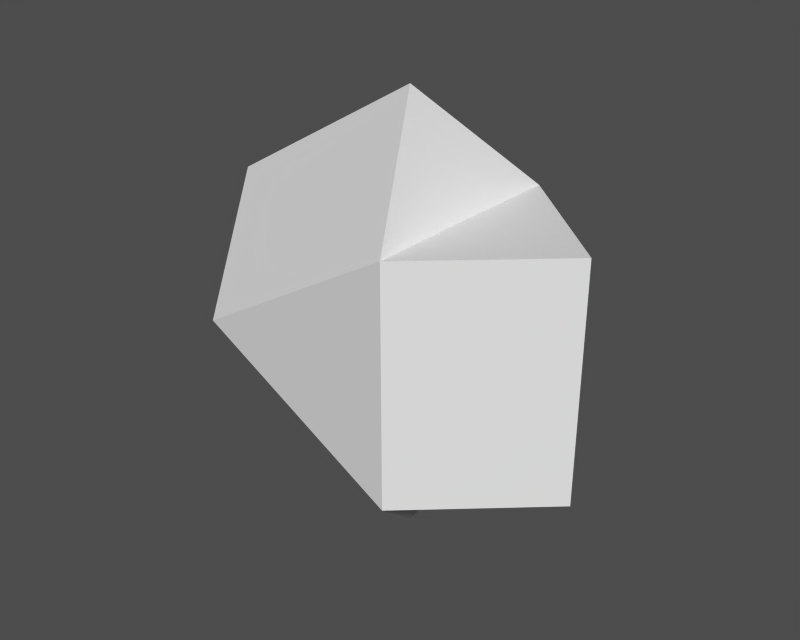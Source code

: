 # Source: tripleBase.blend  (saved by Blender 2.11.0; exported with 4.5.12 LTS)
import bpy
from mathutils import Matrix  # noqa: F401  (used for matrix-valued properties, if any)

bpy.ops.wm.read_factory_settings(use_empty=True)
scene = bpy.context.scene
scene.name = '1'

# ---- collections
col_collection_1 = bpy.data.collections.new('Collection 1'); scene.collection.children.link(col_collection_1)

# ---- meshes
me_plane = bpy.data.meshes.new('Plane')
me_plane.from_pydata([(0.2117, 0.3539, -0.3667), (-0.4234, 0.3539, 2.98e-08), (0.2117, 0.3539, 0.3667), (0.2117, -0.3318, 0.3667), (-0.4234, -0.3318, 2.98e-08), (0.2117, -0.3318, -0.3667), (0.02428, 0.007469, -0.6914), (-0.6109, 0.007469, -0.3247), (-0.6126, 0.01106, 0.3276), (0.02258, 0.01106, 0.6943), (0.59, 0.008693, -0.3667), (0.59, 0.008693, 0.3667)], [], [(4, 7, 6, 5), (0, 6, 7, 1), (4, 1, 7), (0, 5, 6), (3, 9, 8, 4), (1, 4, 8), (1, 8, 9, 2), (3, 2, 9), (5, 0, 10), (5, 10, 11, 3), (2, 3, 11), (10, 0, 2, 11), (2, 0, 1), (4, 5, 3)])
me_plane.use_remesh_preserve_volume = False
me_plane.use_remesh_preserve_attributes = False
me_plane.use_mirror_vertex_groups = False
me_plane.update()

# ---- objects
ob_plane = bpy.data.objects.new('Plane', me_plane)

# ---- transforms, parenting, visibility, modifiers, constraints
ob_plane.location = (0.0, 0.0, 0.0)
ob_plane.lock_rotations_4d = False
ob_plane.empty_display_type = 'ARROWS'
ob_plane.color = (0.0, 0.0, 0.0, 0.0)
ob_plane.lineart.crease_threshold = 0.0

# ---- collection membership
col_collection_1.objects.link(ob_plane)

# ---- scene / render settings (as saved in the file)
scene.frame_start = 1; scene.frame_end = 250; scene.frame_set(1)
scene.render.engine = 'BLENDER_EEVEE_NEXT'
scene.render.image_settings.file_format = 'TARGA'
scene.render.image_settings.color_mode = 'RGB'
scene.render.image_settings.quality = 95
scene.render.image_settings.compression = 95
scene.render.resolution_x = 320
scene.render.resolution_y = 256
scene.render.fps = 25
scene.render.dither_intensity = 0.0
scene.render.use_compositing = False
scene.render.use_sequencer = False
scene.render.use_file_extension = False
scene.render.bake_bias = 0.0
scene.render.use_stamp_time = False
scene.render.use_stamp_date = False
scene.render.use_stamp_frame = False
scene.render.use_stamp_camera = False
scene.render.use_stamp_scene = False
scene.render.use_stamp_filename = False
scene.render.use_stamp_render_time = False
scene.render.stamp_font_size = 0
scene.cycles.use_denoising = False
scene.cycles.samples = 10
scene.cycles.sampling_pattern = 'TABULATED_SOBOL'
scene.cycles.light_sampling_threshold = 0.0
scene.cycles.use_adaptive_sampling = False
scene.cycles.use_light_tree = False
scene.cycles.blur_glossy = 0.0
scene.cycles.volume_bounces = 1
scene.cycles.pixel_filter_type = 'GAUSSIAN'
scene.cycles.sample_clamp_indirect = 0.0
scene.view_settings.view_transform = 'Raw'
bpy.context.view_layer.update()

# ---- added for rendering (the .blend has no active camera and no usable light): camera, sun + grey world if the file has none
cam_auto = bpy.data.cameras.new('AutoCamera')
cam_auto.lens = 50.0
cam_auto.sensor_width = 36.0
cam_auto.clip_end = 1000.0
ob_auto_camera = bpy.data.objects.new('AutoCamera', cam_auto)
scene.collection.objects.link(ob_auto_camera)
ob_auto_camera.location = (1.80093, -2.16361, 1.45125)
ob_auto_camera.rotation_euler = (1.09748, -7.21219e-08, 0.694738)
scene.camera = ob_auto_camera
light_auto_sun = bpy.data.lights.new('AutoSun', 'SUN')
light_auto_sun.energy = 3.0
light_auto_sun.angle = 0.0523599
ob_auto_sun = bpy.data.objects.new('AutoSun', light_auto_sun)
scene.collection.objects.link(ob_auto_sun)
ob_auto_sun.rotation_euler = (0.872665, 0.174533, 0.523599)
if scene.world is None:
    world_auto = bpy.data.worlds.new('AutoWorld')
    world_auto.color = (0.3, 0.3, 0.3)
    scene.world = world_auto
bpy.context.view_layer.update()
